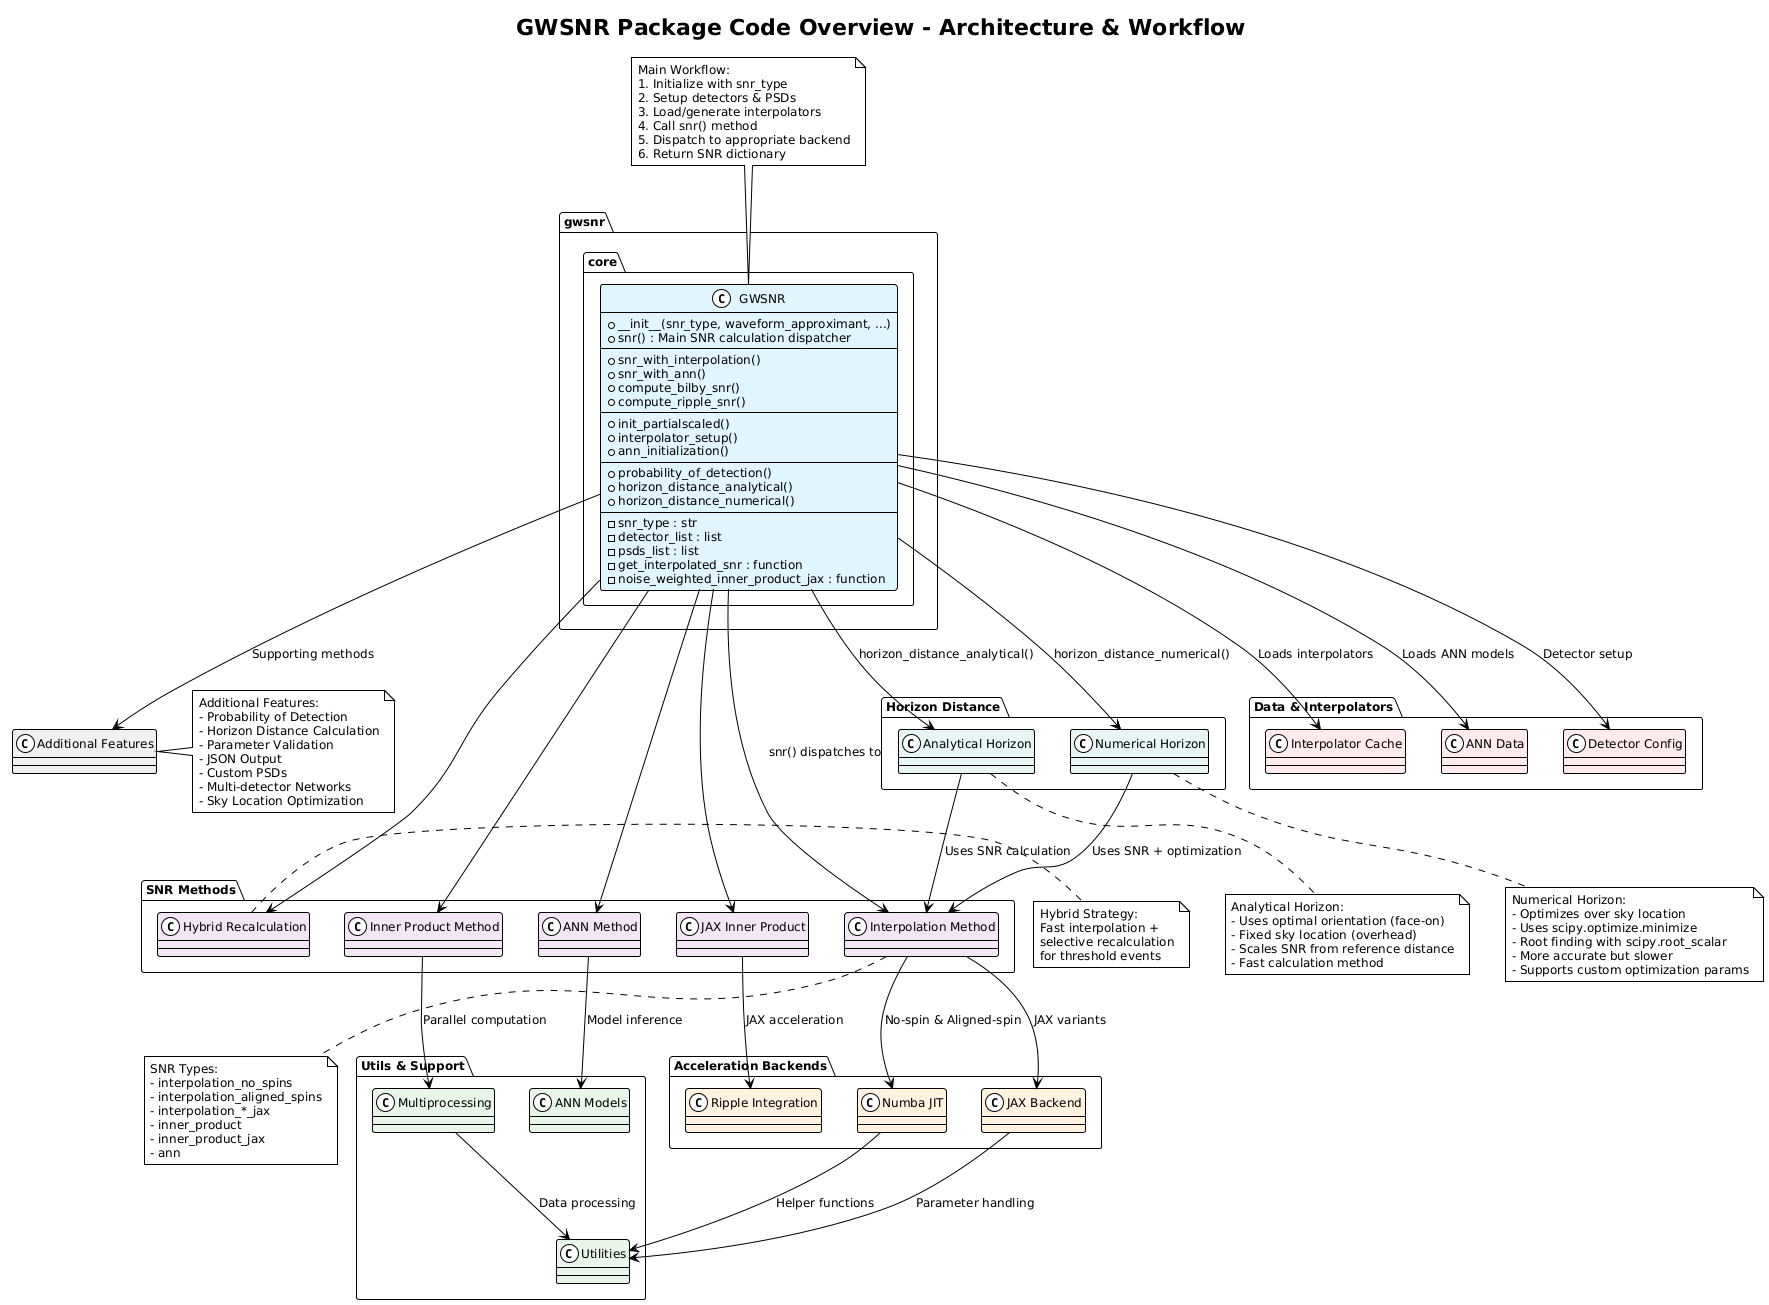

The diagram above was rendered by PlantUML. Its source (embedded in the PNG):
@startuml
!theme plain
skinparam backgroundColor white
skinparam defaultFontSize 12
skinparam defaultFontName Arial

title GWSNR Package Code Overview - Architecture & Workflow

' Main GWSNR Class
package "gwsnr.core" {
    class GWSNR #E1F5FE {
        + __init__(snr_type, waveform_approximant, ...)
        + snr() : Main SNR calculation dispatcher
        --
        + snr_with_interpolation()
        + snr_with_ann()
        + compute_bilby_snr()
        + compute_ripple_snr()
        --
        + init_partialscaled()
        + interpolator_setup()
        + ann_initialization()
        --
        + probability_of_detection()
        + horizon_distance_analytical()
        + horizon_distance_numerical()
        --
        - snr_type : str
        - detector_list : list
        - psds_list : list
        - get_interpolated_snr : function
        - noise_weighted_inner_product_jax : function
    }
}

' SNR Calculation Methods
package "SNR Methods" {
    class "Interpolation Method" as interp #F3E5F5
    class "Inner Product Method" as inner #F3E5F5
    class "JAX Inner Product" as jax_inner #F3E5F5
    class "ANN Method" as ann #F3E5F5
    class "Hybrid Recalculation" as hybrid #F3E5F5
}

' Horizon Distance Calculations
package "Horizon Distance" {
    class "Analytical Horizon" as horizon_analytical #E8F5F5
    class "Numerical Horizon" as horizon_numerical #E8F5F5
}

' Backend Acceleration
package "Acceleration Backends" {
    class "Numba JIT" as numba #FFF3E0
    class "JAX Backend" as jax #FFF3E0
    class "Ripple Integration" as ripple #FFF3E0
}

' Utilities and Support
package "Utils & Support" {
    class "Utilities" as util_funcs #E8F5E8
    class "Multiprocessing" as mp #E8F5E8
    class "ANN Models" as ann_models #E8F5E8
}

' Data Storage
package "Data & Interpolators" {
    class "Interpolator Cache" as cache #FFEBEE
    class "ANN Data" as ann_data #FFEBEE
    class "Detector Config" as detector_config #FFEBEE
}

' Workflow Connections
GWSNR --> interp : "snr() dispatches to"
GWSNR --> inner
GWSNR --> jax_inner
GWSNR --> ann
GWSNR --> hybrid

' Horizon distance connections
GWSNR --> horizon_analytical : "horizon_distance_analytical()"
GWSNR --> horizon_numerical : "horizon_distance_numerical()"
horizon_analytical --> interp : "Uses SNR calculation"
horizon_numerical --> interp : "Uses SNR + optimization"

interp --> numba : "No-spin & Aligned-spin"
interp --> jax : "JAX variants"
inner --> mp : "Parallel computation"
jax_inner --> ripple : "JAX acceleration"
ann --> ann_models : "Model inference"

numba --> util_funcs : "Helper functions"
jax --> util_funcs : "Parameter handling"
mp --> util_funcs : "Data processing"

GWSNR --> cache : "Loads interpolators"
GWSNR --> ann_data : "Loads ANN models"
GWSNR --> detector_config : "Detector setup"

class "Additional Features" as features #F0F0F0
GWSNR --> features : "Supporting methods"

note right of features
Additional Features:
- Probability of Detection
- Horizon Distance Calculation
- Parameter Validation
- JSON Output
- Custom PSDs
- Multi-detector Networks
- Sky Location Optimization
end note

note top of GWSNR
Main Workflow:
1. Initialize with snr_type
2. Setup detectors & PSDs
3. Load/generate interpolators
4. Call snr() method
5. Dispatch to appropriate backend
6. Return SNR dictionary
end note

note bottom of interp
SNR Types:
- interpolation_no_spins
- interpolation_aligned_spins
- interpolation_*_jax
- inner_product
- inner_product_jax
- ann
end note

note bottom of horizon_analytical
Analytical Horizon:
- Uses optimal orientation (face-on)
- Fixed sky location (overhead)
- Scales SNR from reference distance
- Fast calculation method
end note

note bottom of horizon_numerical
Numerical Horizon:
- Optimizes over sky location
- Uses scipy.optimize.minimize
- Root finding with scipy.root_scalar
- More accurate but slower
- Supports custom optimization params
end note

note right of hybrid
Hybrid Strategy:
Fast interpolation +
selective recalculation
for threshold events
end note
@enduml